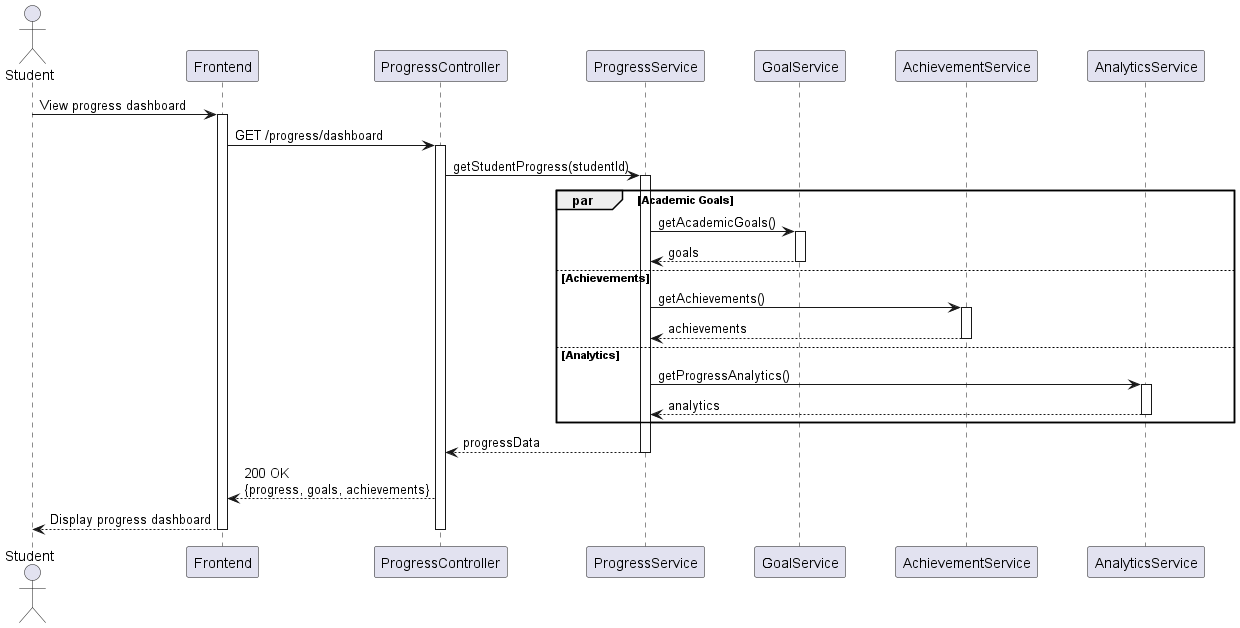

The diagram above was rendered by PlantUML. Its source (embedded in the PNG):
@startuml Progress Tracking Sequence

skinparam ParticipantPadding 20
skinparam BoxPadding 10
skinparam SequenceGroupBodyBackgroundColor transparent

actor Student
participant "Frontend" as UI
participant ProgressController
participant ProgressService
participant GoalService
participant AchievementService
participant AnalyticsService

Student -> UI: View progress dashboard
activate UI

UI -> ProgressController: GET /progress/dashboard
activate ProgressController

ProgressController -> ProgressService: getStudentProgress(studentId)
activate ProgressService

par Academic Goals
    ProgressService -> GoalService: getAcademicGoals()
    activate GoalService
    GoalService --> ProgressService: goals
    deactivate GoalService
else Achievements
    ProgressService -> AchievementService: getAchievements()
    activate AchievementService
    AchievementService --> ProgressService: achievements
    deactivate AchievementService
else Analytics
    ProgressService -> AnalyticsService: getProgressAnalytics()
    activate AnalyticsService
    AnalyticsService --> ProgressService: analytics
    deactivate AnalyticsService
end

ProgressService --> ProgressController: progressData
deactivate ProgressService

ProgressController --> UI: 200 OK\n{progress, goals, achievements}
UI --> Student: Display progress dashboard

deactivate ProgressController
deactivate UI

@enduml